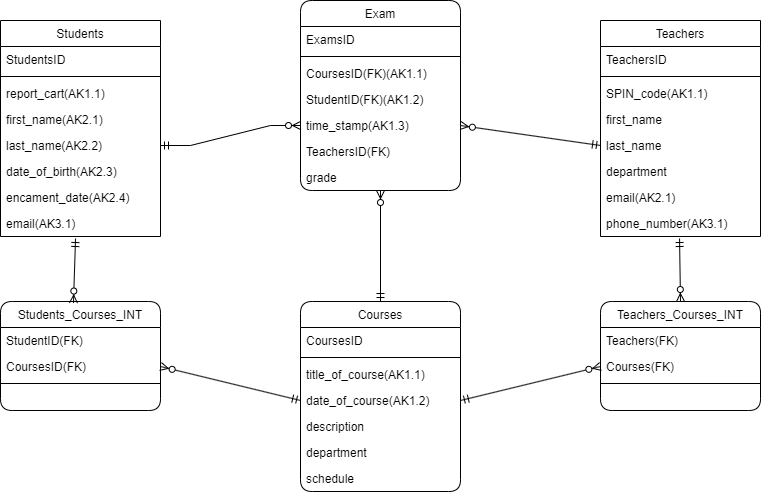

The diagram above was exported from draw.io. Its source (the exported page's mxGraphModel, read from the mxfile embedded in the PNG):
<mxGraphModel dx="1674" dy="791" grid="1" gridSize="10" guides="1" tooltips="1" connect="1" arrows="1" fold="1" page="1" pageScale="1" pageWidth="827" pageHeight="1169" math="0" shadow="0">
  <root>
    <mxCell id="WIyWlLk6GJQsqaUBKTNV-0" />
    <mxCell id="WIyWlLk6GJQsqaUBKTNV-1" parent="WIyWlLk6GJQsqaUBKTNV-0" />
    <mxCell id="YdZbgjnO45057_0vi_Zm-0" value="Students" style="swimlane;fontStyle=0;align=center;verticalAlign=top;childLayout=stackLayout;horizontal=1;startSize=26;horizontalStack=0;resizeParent=1;resizeLast=0;collapsible=1;marginBottom=0;rounded=0;shadow=0;strokeWidth=1;" parent="WIyWlLk6GJQsqaUBKTNV-1" vertex="1">
      <mxGeometry x="40" y="40" width="160" height="216" as="geometry">
        <mxRectangle x="550" y="140" width="160" height="26" as="alternateBounds" />
      </mxGeometry>
    </mxCell>
    <mxCell id="YdZbgjnO45057_0vi_Zm-55" value="StudentsID" style="text;align=left;verticalAlign=top;spacingLeft=4;spacingRight=4;overflow=hidden;rotatable=0;points=[[0,0.5],[1,0.5]];portConstraint=eastwest;" parent="YdZbgjnO45057_0vi_Zm-0" vertex="1">
      <mxGeometry y="26" width="160" height="26" as="geometry" />
    </mxCell>
    <mxCell id="YdZbgjnO45057_0vi_Zm-6" value="" style="line;html=1;strokeWidth=1;align=left;verticalAlign=middle;spacingTop=-1;spacingLeft=3;spacingRight=3;rotatable=0;labelPosition=right;points=[];portConstraint=eastwest;" parent="YdZbgjnO45057_0vi_Zm-0" vertex="1">
      <mxGeometry y="52" width="160" height="8" as="geometry" />
    </mxCell>
    <mxCell id="YdZbgjnO45057_0vi_Zm-1" value="report_cart(AK1.1)" style="text;align=left;verticalAlign=top;spacingLeft=4;spacingRight=4;overflow=hidden;rotatable=0;points=[[0,0.5],[1,0.5]];portConstraint=eastwest;" parent="YdZbgjnO45057_0vi_Zm-0" vertex="1">
      <mxGeometry y="60" width="160" height="26" as="geometry" />
    </mxCell>
    <mxCell id="YdZbgjnO45057_0vi_Zm-2" value="first_name(AK2.1)" style="text;align=left;verticalAlign=top;spacingLeft=4;spacingRight=4;overflow=hidden;rotatable=0;points=[[0,0.5],[1,0.5]];portConstraint=eastwest;rounded=0;shadow=0;html=0;" parent="YdZbgjnO45057_0vi_Zm-0" vertex="1">
      <mxGeometry y="86" width="160" height="26" as="geometry" />
    </mxCell>
    <mxCell id="YdZbgjnO45057_0vi_Zm-3" value="last_name(AK2.2)" style="text;align=left;verticalAlign=top;spacingLeft=4;spacingRight=4;overflow=hidden;rotatable=0;points=[[0,0.5],[1,0.5]];portConstraint=eastwest;rounded=0;shadow=0;html=0;" parent="YdZbgjnO45057_0vi_Zm-0" vertex="1">
      <mxGeometry y="112" width="160" height="26" as="geometry" />
    </mxCell>
    <mxCell id="YdZbgjnO45057_0vi_Zm-4" value="date_of_birth(AK2.3)" style="text;align=left;verticalAlign=top;spacingLeft=4;spacingRight=4;overflow=hidden;rotatable=0;points=[[0,0.5],[1,0.5]];portConstraint=eastwest;rounded=0;shadow=0;html=0;" parent="YdZbgjnO45057_0vi_Zm-0" vertex="1">
      <mxGeometry y="138" width="160" height="26" as="geometry" />
    </mxCell>
    <mxCell id="YdZbgjnO45057_0vi_Zm-5" value="encament_date(AK2.4)" style="text;align=left;verticalAlign=top;spacingLeft=4;spacingRight=4;overflow=hidden;rotatable=0;points=[[0,0.5],[1,0.5]];portConstraint=eastwest;rounded=0;shadow=0;html=0;" parent="YdZbgjnO45057_0vi_Zm-0" vertex="1">
      <mxGeometry y="164" width="160" height="26" as="geometry" />
    </mxCell>
    <mxCell id="YdZbgjnO45057_0vi_Zm-7" value="email(AK3.1)" style="text;align=left;verticalAlign=top;spacingLeft=4;spacingRight=4;overflow=hidden;rotatable=0;points=[[0,0.5],[1,0.5]];portConstraint=eastwest;" parent="YdZbgjnO45057_0vi_Zm-0" vertex="1">
      <mxGeometry y="190" width="160" height="26" as="geometry" />
    </mxCell>
    <mxCell id="YdZbgjnO45057_0vi_Zm-11" value="Teachers" style="swimlane;fontStyle=0;align=center;verticalAlign=top;childLayout=stackLayout;horizontal=1;startSize=26;horizontalStack=0;resizeParent=1;resizeLast=0;collapsible=1;marginBottom=0;rounded=0;shadow=0;strokeWidth=1;" parent="WIyWlLk6GJQsqaUBKTNV-1" vertex="1">
      <mxGeometry x="640" y="40" width="160" height="216" as="geometry">
        <mxRectangle x="550" y="140" width="160" height="26" as="alternateBounds" />
      </mxGeometry>
    </mxCell>
    <mxCell id="YdZbgjnO45057_0vi_Zm-57" value="TeachersID" style="text;align=left;verticalAlign=top;spacingLeft=4;spacingRight=4;overflow=hidden;rotatable=0;points=[[0,0.5],[1,0.5]];portConstraint=eastwest;" parent="YdZbgjnO45057_0vi_Zm-11" vertex="1">
      <mxGeometry y="26" width="160" height="26" as="geometry" />
    </mxCell>
    <mxCell id="YdZbgjnO45057_0vi_Zm-13" value="" style="line;html=1;strokeWidth=1;align=left;verticalAlign=middle;spacingTop=-1;spacingLeft=3;spacingRight=3;rotatable=0;labelPosition=right;points=[];portConstraint=eastwest;" parent="YdZbgjnO45057_0vi_Zm-11" vertex="1">
      <mxGeometry y="52" width="160" height="8" as="geometry" />
    </mxCell>
    <mxCell id="YdZbgjnO45057_0vi_Zm-12" value="SPIN_code(AK1.1)" style="text;align=left;verticalAlign=top;spacingLeft=4;spacingRight=4;overflow=hidden;rotatable=0;points=[[0,0.5],[1,0.5]];portConstraint=eastwest;" parent="YdZbgjnO45057_0vi_Zm-11" vertex="1">
      <mxGeometry y="60" width="160" height="26" as="geometry" />
    </mxCell>
    <mxCell id="YdZbgjnO45057_0vi_Zm-14" value="first_name" style="text;align=left;verticalAlign=top;spacingLeft=4;spacingRight=4;overflow=hidden;rotatable=0;points=[[0,0.5],[1,0.5]];portConstraint=eastwest;rounded=0;shadow=0;html=0;" parent="YdZbgjnO45057_0vi_Zm-11" vertex="1">
      <mxGeometry y="86" width="160" height="26" as="geometry" />
    </mxCell>
    <mxCell id="YdZbgjnO45057_0vi_Zm-15" value="last_name" style="text;align=left;verticalAlign=top;spacingLeft=4;spacingRight=4;overflow=hidden;rotatable=0;points=[[0,0.5],[1,0.5]];portConstraint=eastwest;rounded=0;shadow=0;html=0;" parent="YdZbgjnO45057_0vi_Zm-11" vertex="1">
      <mxGeometry y="112" width="160" height="26" as="geometry" />
    </mxCell>
    <mxCell id="YdZbgjnO45057_0vi_Zm-16" value="department" style="text;align=left;verticalAlign=top;spacingLeft=4;spacingRight=4;overflow=hidden;rotatable=0;points=[[0,0.5],[1,0.5]];portConstraint=eastwest;rounded=0;shadow=0;html=0;" parent="YdZbgjnO45057_0vi_Zm-11" vertex="1">
      <mxGeometry y="138" width="160" height="26" as="geometry" />
    </mxCell>
    <mxCell id="YdZbgjnO45057_0vi_Zm-17" value="email(AK2.1)" style="text;align=left;verticalAlign=top;spacingLeft=4;spacingRight=4;overflow=hidden;rotatable=0;points=[[0,0.5],[1,0.5]];portConstraint=eastwest;rounded=0;shadow=0;html=0;" parent="YdZbgjnO45057_0vi_Zm-11" vertex="1">
      <mxGeometry y="164" width="160" height="26" as="geometry" />
    </mxCell>
    <mxCell id="YdZbgjnO45057_0vi_Zm-18" value="phone_number(AK3.1)" style="text;align=left;verticalAlign=top;spacingLeft=4;spacingRight=4;overflow=hidden;rotatable=0;points=[[0,0.5],[1,0.5]];portConstraint=eastwest;" parent="YdZbgjnO45057_0vi_Zm-11" vertex="1">
      <mxGeometry y="190" width="160" height="26" as="geometry" />
    </mxCell>
    <mxCell id="YdZbgjnO45057_0vi_Zm-19" value="Students_Courses_INT" style="swimlane;fontStyle=0;align=center;verticalAlign=top;childLayout=stackLayout;horizontal=1;startSize=26;horizontalStack=0;resizeParent=1;resizeLast=0;collapsible=1;marginBottom=0;rounded=1;shadow=0;strokeWidth=1;" parent="WIyWlLk6GJQsqaUBKTNV-1" vertex="1">
      <mxGeometry x="40" y="321" width="160" height="109" as="geometry">
        <mxRectangle x="550" y="140" width="160" height="26" as="alternateBounds" />
      </mxGeometry>
    </mxCell>
    <mxCell id="YdZbgjnO45057_0vi_Zm-20" value="StudentID(FK)" style="text;align=left;verticalAlign=top;spacingLeft=4;spacingRight=4;overflow=hidden;rotatable=0;points=[[0,0.5],[1,0.5]];portConstraint=eastwest;" parent="YdZbgjnO45057_0vi_Zm-19" vertex="1">
      <mxGeometry y="26" width="160" height="26" as="geometry" />
    </mxCell>
    <mxCell id="YdZbgjnO45057_0vi_Zm-22" value="CoursesID(FK)" style="text;align=left;verticalAlign=top;spacingLeft=4;spacingRight=4;overflow=hidden;rotatable=0;points=[[0,0.5],[1,0.5]];portConstraint=eastwest;rounded=0;shadow=0;html=0;" parent="YdZbgjnO45057_0vi_Zm-19" vertex="1">
      <mxGeometry y="52" width="160" height="26" as="geometry" />
    </mxCell>
    <mxCell id="YdZbgjnO45057_0vi_Zm-21" value="" style="line;html=1;strokeWidth=1;align=left;verticalAlign=middle;spacingTop=-1;spacingLeft=3;spacingRight=3;rotatable=0;labelPosition=right;points=[];portConstraint=eastwest;" parent="YdZbgjnO45057_0vi_Zm-19" vertex="1">
      <mxGeometry y="78" width="160" height="8" as="geometry" />
    </mxCell>
    <mxCell id="YdZbgjnO45057_0vi_Zm-27" value="Teachers_Courses_INT" style="swimlane;fontStyle=0;align=center;verticalAlign=top;childLayout=stackLayout;horizontal=1;startSize=26;horizontalStack=0;resizeParent=1;resizeLast=0;collapsible=1;marginBottom=0;rounded=1;shadow=0;strokeWidth=1;" parent="WIyWlLk6GJQsqaUBKTNV-1" vertex="1">
      <mxGeometry x="640" y="321" width="160" height="109" as="geometry">
        <mxRectangle x="550" y="140" width="160" height="26" as="alternateBounds" />
      </mxGeometry>
    </mxCell>
    <mxCell id="YdZbgjnO45057_0vi_Zm-28" value="Teachers(FK)" style="text;align=left;verticalAlign=top;spacingLeft=4;spacingRight=4;overflow=hidden;rotatable=0;points=[[0,0.5],[1,0.5]];portConstraint=eastwest;" parent="YdZbgjnO45057_0vi_Zm-27" vertex="1">
      <mxGeometry y="26" width="160" height="26" as="geometry" />
    </mxCell>
    <mxCell id="YdZbgjnO45057_0vi_Zm-29" value="Courses(FK)" style="text;align=left;verticalAlign=top;spacingLeft=4;spacingRight=4;overflow=hidden;rotatable=0;points=[[0,0.5],[1,0.5]];portConstraint=eastwest;rounded=0;shadow=0;html=0;" parent="YdZbgjnO45057_0vi_Zm-27" vertex="1">
      <mxGeometry y="52" width="160" height="26" as="geometry" />
    </mxCell>
    <mxCell id="YdZbgjnO45057_0vi_Zm-31" value="" style="line;html=1;strokeWidth=1;align=left;verticalAlign=middle;spacingTop=-1;spacingLeft=3;spacingRight=3;rotatable=0;labelPosition=right;points=[];portConstraint=eastwest;" parent="YdZbgjnO45057_0vi_Zm-27" vertex="1">
      <mxGeometry y="78" width="160" height="8" as="geometry" />
    </mxCell>
    <mxCell id="YdZbgjnO45057_0vi_Zm-32" value="Exam" style="swimlane;fontStyle=0;align=center;verticalAlign=top;childLayout=stackLayout;horizontal=1;startSize=26;horizontalStack=0;resizeParent=1;resizeLast=0;collapsible=1;marginBottom=0;rounded=1;shadow=0;strokeWidth=1;" parent="WIyWlLk6GJQsqaUBKTNV-1" vertex="1">
      <mxGeometry x="340" y="20" width="160" height="190" as="geometry">
        <mxRectangle x="550" y="140" width="160" height="26" as="alternateBounds" />
      </mxGeometry>
    </mxCell>
    <mxCell id="YdZbgjnO45057_0vi_Zm-56" value="ExamsID" style="text;align=left;verticalAlign=top;spacingLeft=4;spacingRight=4;overflow=hidden;rotatable=0;points=[[0,0.5],[1,0.5]];portConstraint=eastwest;" parent="YdZbgjnO45057_0vi_Zm-32" vertex="1">
      <mxGeometry y="26" width="160" height="26" as="geometry" />
    </mxCell>
    <mxCell id="YdZbgjnO45057_0vi_Zm-34" value="" style="line;html=1;strokeWidth=1;align=left;verticalAlign=middle;spacingTop=-1;spacingLeft=3;spacingRight=3;rotatable=0;labelPosition=right;points=[];portConstraint=eastwest;" parent="YdZbgjnO45057_0vi_Zm-32" vertex="1">
      <mxGeometry y="52" width="160" height="8" as="geometry" />
    </mxCell>
    <mxCell id="YdZbgjnO45057_0vi_Zm-35" value="CoursesID(FK)(AK1.1)" style="text;align=left;verticalAlign=top;spacingLeft=4;spacingRight=4;overflow=hidden;rotatable=0;points=[[0,0.5],[1,0.5]];portConstraint=eastwest;rounded=0;shadow=0;html=0;" parent="YdZbgjnO45057_0vi_Zm-32" vertex="1">
      <mxGeometry y="60" width="160" height="26" as="geometry" />
    </mxCell>
    <mxCell id="YdZbgjnO45057_0vi_Zm-36" value="StudentID(FK)(AK1.2)" style="text;align=left;verticalAlign=top;spacingLeft=4;spacingRight=4;overflow=hidden;rotatable=0;points=[[0,0.5],[1,0.5]];portConstraint=eastwest;rounded=0;shadow=0;html=0;" parent="YdZbgjnO45057_0vi_Zm-32" vertex="1">
      <mxGeometry y="86" width="160" height="26" as="geometry" />
    </mxCell>
    <mxCell id="YdZbgjnO45057_0vi_Zm-37" value="time_stamp(AK1.3)" style="text;align=left;verticalAlign=top;spacingLeft=4;spacingRight=4;overflow=hidden;rotatable=0;points=[[0,0.5],[1,0.5]];portConstraint=eastwest;rounded=0;shadow=0;html=0;" parent="YdZbgjnO45057_0vi_Zm-32" vertex="1">
      <mxGeometry y="112" width="160" height="26" as="geometry" />
    </mxCell>
    <mxCell id="YdZbgjnO45057_0vi_Zm-39" value="TeachersID(FK)" style="text;align=left;verticalAlign=top;spacingLeft=4;spacingRight=4;overflow=hidden;rotatable=0;points=[[0,0.5],[1,0.5]];portConstraint=eastwest;" parent="YdZbgjnO45057_0vi_Zm-32" vertex="1">
      <mxGeometry y="138" width="160" height="26" as="geometry" />
    </mxCell>
    <mxCell id="YdZbgjnO45057_0vi_Zm-38" value="grade" style="text;align=left;verticalAlign=top;spacingLeft=4;spacingRight=4;overflow=hidden;rotatable=0;points=[[0,0.5],[1,0.5]];portConstraint=eastwest;rounded=0;shadow=0;html=0;" parent="YdZbgjnO45057_0vi_Zm-32" vertex="1">
      <mxGeometry y="164" width="160" height="26" as="geometry" />
    </mxCell>
    <mxCell id="YdZbgjnO45057_0vi_Zm-40" value="Courses" style="swimlane;fontStyle=0;align=center;verticalAlign=top;childLayout=stackLayout;horizontal=1;startSize=26;horizontalStack=0;resizeParent=1;resizeLast=0;collapsible=1;marginBottom=0;rounded=1;shadow=0;strokeWidth=1;" parent="WIyWlLk6GJQsqaUBKTNV-1" vertex="1">
      <mxGeometry x="340" y="321" width="160" height="190" as="geometry">
        <mxRectangle x="550" y="140" width="160" height="26" as="alternateBounds" />
      </mxGeometry>
    </mxCell>
    <mxCell id="YdZbgjnO45057_0vi_Zm-58" value="CoursesID" style="text;align=left;verticalAlign=top;spacingLeft=4;spacingRight=4;overflow=hidden;rotatable=0;points=[[0,0.5],[1,0.5]];portConstraint=eastwest;" parent="YdZbgjnO45057_0vi_Zm-40" vertex="1">
      <mxGeometry y="26" width="160" height="26" as="geometry" />
    </mxCell>
    <mxCell id="YdZbgjnO45057_0vi_Zm-42" value="" style="line;html=1;strokeWidth=1;align=left;verticalAlign=middle;spacingTop=-1;spacingLeft=3;spacingRight=3;rotatable=0;labelPosition=right;points=[];portConstraint=eastwest;" parent="YdZbgjnO45057_0vi_Zm-40" vertex="1">
      <mxGeometry y="52" width="160" height="8" as="geometry" />
    </mxCell>
    <mxCell id="YdZbgjnO45057_0vi_Zm-41" value="title_of_course(AK1.1)" style="text;align=left;verticalAlign=top;spacingLeft=4;spacingRight=4;overflow=hidden;rotatable=0;points=[[0,0.5],[1,0.5]];portConstraint=eastwest;" parent="YdZbgjnO45057_0vi_Zm-40" vertex="1">
      <mxGeometry y="60" width="160" height="26" as="geometry" />
    </mxCell>
    <mxCell id="YdZbgjnO45057_0vi_Zm-43" value="date_of_course(AK1.2)" style="text;align=left;verticalAlign=top;spacingLeft=4;spacingRight=4;overflow=hidden;rotatable=0;points=[[0,0.5],[1,0.5]];portConstraint=eastwest;rounded=0;shadow=0;html=0;" parent="YdZbgjnO45057_0vi_Zm-40" vertex="1">
      <mxGeometry y="86" width="160" height="26" as="geometry" />
    </mxCell>
    <mxCell id="YdZbgjnO45057_0vi_Zm-44" value="description" style="text;align=left;verticalAlign=top;spacingLeft=4;spacingRight=4;overflow=hidden;rotatable=0;points=[[0,0.5],[1,0.5]];portConstraint=eastwest;rounded=0;shadow=0;html=0;" parent="YdZbgjnO45057_0vi_Zm-40" vertex="1">
      <mxGeometry y="112" width="160" height="26" as="geometry" />
    </mxCell>
    <mxCell id="YdZbgjnO45057_0vi_Zm-45" value="department" style="text;align=left;verticalAlign=top;spacingLeft=4;spacingRight=4;overflow=hidden;rotatable=0;points=[[0,0.5],[1,0.5]];portConstraint=eastwest;rounded=0;shadow=0;html=0;" parent="YdZbgjnO45057_0vi_Zm-40" vertex="1">
      <mxGeometry y="138" width="160" height="26" as="geometry" />
    </mxCell>
    <mxCell id="YdZbgjnO45057_0vi_Zm-46" value="schedule" style="text;align=left;verticalAlign=top;spacingLeft=4;spacingRight=4;overflow=hidden;rotatable=0;points=[[0,0.5],[1,0.5]];portConstraint=eastwest;rounded=0;shadow=0;html=0;" parent="YdZbgjnO45057_0vi_Zm-40" vertex="1">
      <mxGeometry y="164" width="160" height="26" as="geometry" />
    </mxCell>
    <mxCell id="YdZbgjnO45057_0vi_Zm-48" value="" style="edgeStyle=entityRelationEdgeStyle;fontSize=12;html=1;endArrow=ERzeroToMany;startArrow=ERmandOne;rounded=0;exitX=1;exitY=0.5;exitDx=0;exitDy=0;entryX=0;entryY=0.5;entryDx=0;entryDy=0;" parent="WIyWlLk6GJQsqaUBKTNV-1" source="YdZbgjnO45057_0vi_Zm-3" target="YdZbgjnO45057_0vi_Zm-37" edge="1">
      <mxGeometry width="100" height="100" relative="1" as="geometry">
        <mxPoint x="230" y="280" as="sourcePoint" />
        <mxPoint x="330" y="180" as="targetPoint" />
      </mxGeometry>
    </mxCell>
    <mxCell id="YdZbgjnO45057_0vi_Zm-49" value="" style="fontSize=12;html=1;endArrow=ERzeroToMany;startArrow=ERmandOne;rounded=0;exitX=0.469;exitY=1.077;exitDx=0;exitDy=0;entryX=0.456;entryY=0.014;entryDx=0;entryDy=0;exitPerimeter=0;entryPerimeter=0;" parent="WIyWlLk6GJQsqaUBKTNV-1" source="YdZbgjnO45057_0vi_Zm-7" target="YdZbgjnO45057_0vi_Zm-19" edge="1">
      <mxGeometry width="100" height="100" relative="1" as="geometry">
        <mxPoint x="210" y="262" as="sourcePoint" />
        <mxPoint x="350" y="260" as="targetPoint" />
      </mxGeometry>
    </mxCell>
    <mxCell id="YdZbgjnO45057_0vi_Zm-50" value="" style="fontSize=12;html=1;endArrow=ERzeroToMany;startArrow=ERmandOne;rounded=0;entryX=1;entryY=0.5;entryDx=0;entryDy=0;exitX=0;exitY=0.5;exitDx=0;exitDy=0;" parent="WIyWlLk6GJQsqaUBKTNV-1" source="YdZbgjnO45057_0vi_Zm-43" target="YdZbgjnO45057_0vi_Zm-22" edge="1">
      <mxGeometry width="100" height="100" relative="1" as="geometry">
        <mxPoint x="220" y="321" as="sourcePoint" />
        <mxPoint x="123" y="333" as="targetPoint" />
      </mxGeometry>
    </mxCell>
    <mxCell id="YdZbgjnO45057_0vi_Zm-51" value="" style="fontSize=12;html=1;endArrow=ERzeroToMany;startArrow=ERmandOne;rounded=0;exitX=1;exitY=0.5;exitDx=0;exitDy=0;entryX=0;entryY=0.5;entryDx=0;entryDy=0;" parent="WIyWlLk6GJQsqaUBKTNV-1" source="YdZbgjnO45057_0vi_Zm-43" target="YdZbgjnO45057_0vi_Zm-29" edge="1">
      <mxGeometry width="100" height="100" relative="1" as="geometry">
        <mxPoint x="135" y="293" as="sourcePoint" />
        <mxPoint x="133" y="343" as="targetPoint" />
      </mxGeometry>
    </mxCell>
    <mxCell id="YdZbgjnO45057_0vi_Zm-52" value="" style="fontSize=12;html=1;endArrow=ERzeroToMany;startArrow=ERmandOne;rounded=0;exitX=0.494;exitY=1.077;exitDx=0;exitDy=0;exitPerimeter=0;entryX=0.5;entryY=0;entryDx=0;entryDy=0;" parent="WIyWlLk6GJQsqaUBKTNV-1" source="YdZbgjnO45057_0vi_Zm-18" target="YdZbgjnO45057_0vi_Zm-27" edge="1">
      <mxGeometry width="100" height="100" relative="1" as="geometry">
        <mxPoint x="145" y="262" as="sourcePoint" />
        <mxPoint x="630" y="250" as="targetPoint" />
      </mxGeometry>
    </mxCell>
    <mxCell id="YdZbgjnO45057_0vi_Zm-53" value="" style="fontSize=12;html=1;endArrow=ERzeroToMany;startArrow=ERmandOne;rounded=0;exitX=0.5;exitY=0;exitDx=0;exitDy=0;" parent="WIyWlLk6GJQsqaUBKTNV-1" source="YdZbgjnO45057_0vi_Zm-40" edge="1">
      <mxGeometry width="100" height="100" relative="1" as="geometry">
        <mxPoint x="155" y="272" as="sourcePoint" />
        <mxPoint x="420" y="210" as="targetPoint" />
      </mxGeometry>
    </mxCell>
    <mxCell id="YdZbgjnO45057_0vi_Zm-54" value="" style="fontSize=12;html=1;endArrow=ERzeroToMany;startArrow=ERmandOne;rounded=0;exitX=0;exitY=0.5;exitDx=0;exitDy=0;entryX=1;entryY=0.5;entryDx=0;entryDy=0;" parent="WIyWlLk6GJQsqaUBKTNV-1" source="YdZbgjnO45057_0vi_Zm-15" target="YdZbgjnO45057_0vi_Zm-37" edge="1">
      <mxGeometry width="100" height="100" relative="1" as="geometry">
        <mxPoint x="165" y="282" as="sourcePoint" />
        <mxPoint x="163" y="332" as="targetPoint" />
      </mxGeometry>
    </mxCell>
  </root>
</mxGraphModel>